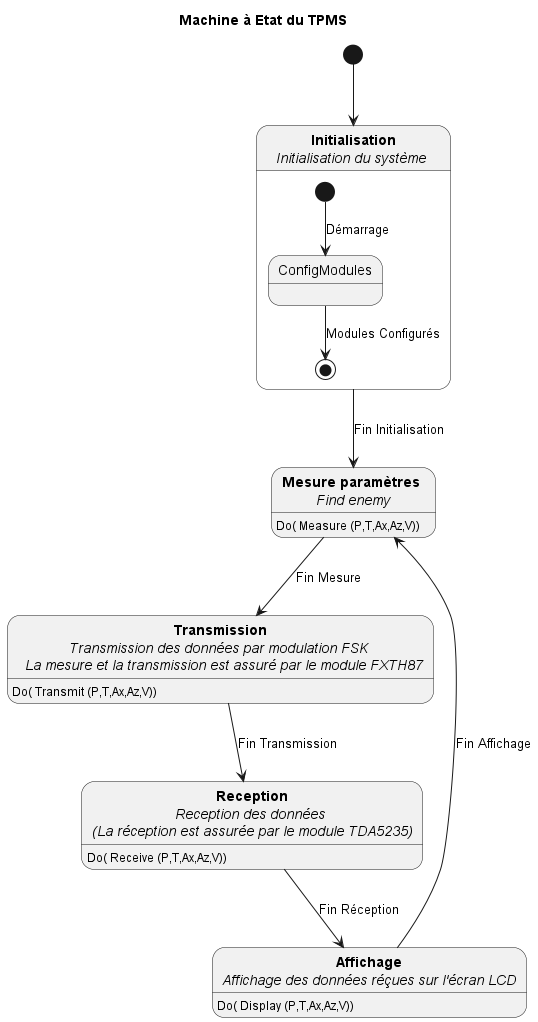

The diagram above was rendered by PlantUML. Its source (embedded in the PNG):
@startuml

Title Machine à Etat du TPMS  
[*] --> Initialization
state "<b>Initialisation</b>\n<i>Initialisation du système </i>" as Initialization
state "<b>Mesure paramètres </b>\n<i>Find enemy</i>" as Mesure 
state "<b> Transmission </b>\n<i>Transmission des données par modulation FSK</i> \n <i> La mesure et la transmission est assuré par le module FXTH87</i>" as transmission 
state "<b>Reception</b>\n<i>Reception des données </i>\n<i>(La réception est assurée par le module TDA5235)</i>" as Reception
state "<b>Affichage</b>\n<i>Affichage des données réçues sur l'écran LCD</i>" as Affichage 

Initialization --> Mesure : Fin Initialisation
Mesure --> transmission : Fin Mesure
transmission --> Reception : Fin Transmission
Reception --> Affichage : Fin Réception
Affichage --> Mesure : Fin Affichage 

state Initialization {
  [*] --> ConfigModules : Démarrage
  ConfigModules --> [*] : Modules Configurés
}

Mesure  :  Do( Measure (P,T,Ax,Az,V))
transmission :  Do( Transmit (P,T,Ax,Az,V))
Reception :  Do( Receive (P,T,Ax,Az,V))
Affichage :  Do( Display (P,T,Ax,Az,V))

@enduml